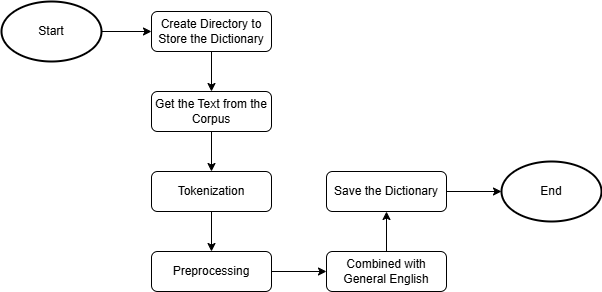

The diagram above was exported from draw.io. Its source (the exported page's mxGraphModel, read from the mxfile embedded in the PNG):
<mxGraphModel dx="792" dy="1136" grid="1" gridSize="10" guides="1" tooltips="1" connect="1" arrows="1" fold="1" page="1" pageScale="1" pageWidth="850" pageHeight="1100" math="0" shadow="0">
  <root>
    <mxCell id="0" />
    <mxCell id="1" parent="0" />
    <mxCell id="M7lmwAHoQdcRzypqdLyL-1" style="edgeStyle=orthogonalEdgeStyle;rounded=0;orthogonalLoop=1;jettySize=auto;html=1;exitX=1;exitY=0.5;exitDx=0;exitDy=0;exitPerimeter=0;entryX=0;entryY=0.5;entryDx=0;entryDy=0;" edge="1" parent="1" source="M7lmwAHoQdcRzypqdLyL-2" target="M7lmwAHoQdcRzypqdLyL-4">
      <mxGeometry relative="1" as="geometry" />
    </mxCell>
    <mxCell id="M7lmwAHoQdcRzypqdLyL-2" value="Start" style="strokeWidth=2;html=1;shape=mxgraph.flowchart.start_1;whiteSpace=wrap;" vertex="1" parent="1">
      <mxGeometry x="40" y="30" width="100" height="60" as="geometry" />
    </mxCell>
    <mxCell id="M7lmwAHoQdcRzypqdLyL-3" style="edgeStyle=orthogonalEdgeStyle;rounded=0;orthogonalLoop=1;jettySize=auto;html=1;exitX=0.5;exitY=1;exitDx=0;exitDy=0;entryX=0.5;entryY=0;entryDx=0;entryDy=0;" edge="1" parent="1" source="M7lmwAHoQdcRzypqdLyL-4" target="M7lmwAHoQdcRzypqdLyL-8">
      <mxGeometry relative="1" as="geometry" />
    </mxCell>
    <mxCell id="M7lmwAHoQdcRzypqdLyL-4" value="Create Directory to Store the Dictionary" style="rounded=1;whiteSpace=wrap;html=1;fontSize=12;glass=0;strokeWidth=1;shadow=0;" vertex="1" parent="1">
      <mxGeometry x="190" y="40" width="120" height="40" as="geometry" />
    </mxCell>
    <mxCell id="M7lmwAHoQdcRzypqdLyL-5" style="edgeStyle=orthogonalEdgeStyle;rounded=0;orthogonalLoop=1;jettySize=auto;html=1;exitX=0.5;exitY=1;exitDx=0;exitDy=0;entryX=0.5;entryY=0;entryDx=0;entryDy=0;" edge="1" parent="1" source="M7lmwAHoQdcRzypqdLyL-6" target="M7lmwAHoQdcRzypqdLyL-9">
      <mxGeometry relative="1" as="geometry" />
    </mxCell>
    <mxCell id="M7lmwAHoQdcRzypqdLyL-6" value="Tokenization" style="rounded=1;whiteSpace=wrap;html=1;fontSize=12;glass=0;strokeWidth=1;shadow=0;" vertex="1" parent="1">
      <mxGeometry x="190" y="200" width="120" height="40" as="geometry" />
    </mxCell>
    <mxCell id="M7lmwAHoQdcRzypqdLyL-7" style="edgeStyle=orthogonalEdgeStyle;rounded=0;orthogonalLoop=1;jettySize=auto;html=1;exitX=0.5;exitY=1;exitDx=0;exitDy=0;entryX=0.5;entryY=0;entryDx=0;entryDy=0;" edge="1" parent="1" source="M7lmwAHoQdcRzypqdLyL-8" target="M7lmwAHoQdcRzypqdLyL-6">
      <mxGeometry relative="1" as="geometry" />
    </mxCell>
    <mxCell id="M7lmwAHoQdcRzypqdLyL-8" value="Get the Text from the Corpus" style="rounded=1;whiteSpace=wrap;html=1;fontSize=12;glass=0;strokeWidth=1;shadow=0;" vertex="1" parent="1">
      <mxGeometry x="190" y="120" width="120" height="40" as="geometry" />
    </mxCell>
    <mxCell id="M7lmwAHoQdcRzypqdLyL-16" style="edgeStyle=orthogonalEdgeStyle;rounded=0;orthogonalLoop=1;jettySize=auto;html=1;exitX=1;exitY=0.5;exitDx=0;exitDy=0;entryX=0;entryY=0.5;entryDx=0;entryDy=0;" edge="1" parent="1" source="M7lmwAHoQdcRzypqdLyL-9" target="M7lmwAHoQdcRzypqdLyL-12">
      <mxGeometry relative="1" as="geometry" />
    </mxCell>
    <mxCell id="M7lmwAHoQdcRzypqdLyL-9" value="Preprocessing" style="rounded=1;whiteSpace=wrap;html=1;fontSize=12;glass=0;strokeWidth=1;shadow=0;" vertex="1" parent="1">
      <mxGeometry x="190" y="280" width="120" height="40" as="geometry" />
    </mxCell>
    <mxCell id="M7lmwAHoQdcRzypqdLyL-18" style="edgeStyle=orthogonalEdgeStyle;rounded=0;orthogonalLoop=1;jettySize=auto;html=1;exitX=0.5;exitY=0;exitDx=0;exitDy=0;entryX=0.5;entryY=1;entryDx=0;entryDy=0;" edge="1" parent="1" source="M7lmwAHoQdcRzypqdLyL-12" target="M7lmwAHoQdcRzypqdLyL-17">
      <mxGeometry relative="1" as="geometry" />
    </mxCell>
    <mxCell id="M7lmwAHoQdcRzypqdLyL-12" value="Combined with General English" style="rounded=1;whiteSpace=wrap;html=1;fontSize=12;glass=0;strokeWidth=1;shadow=0;" vertex="1" parent="1">
      <mxGeometry x="365" y="280" width="120" height="40" as="geometry" />
    </mxCell>
    <mxCell id="M7lmwAHoQdcRzypqdLyL-17" value="Save the Dictionary" style="rounded=1;whiteSpace=wrap;html=1;fontSize=12;glass=0;strokeWidth=1;shadow=0;" vertex="1" parent="1">
      <mxGeometry x="365" y="200" width="120" height="40" as="geometry" />
    </mxCell>
    <mxCell id="M7lmwAHoQdcRzypqdLyL-19" value="End" style="strokeWidth=2;html=1;shape=mxgraph.flowchart.start_1;whiteSpace=wrap;" vertex="1" parent="1">
      <mxGeometry x="540" y="190" width="100" height="60" as="geometry" />
    </mxCell>
    <mxCell id="M7lmwAHoQdcRzypqdLyL-20" style="edgeStyle=orthogonalEdgeStyle;rounded=0;orthogonalLoop=1;jettySize=auto;html=1;exitX=1;exitY=0.5;exitDx=0;exitDy=0;entryX=0;entryY=0.5;entryDx=0;entryDy=0;entryPerimeter=0;" edge="1" parent="1" source="M7lmwAHoQdcRzypqdLyL-17" target="M7lmwAHoQdcRzypqdLyL-19">
      <mxGeometry relative="1" as="geometry" />
    </mxCell>
  </root>
</mxGraphModel>